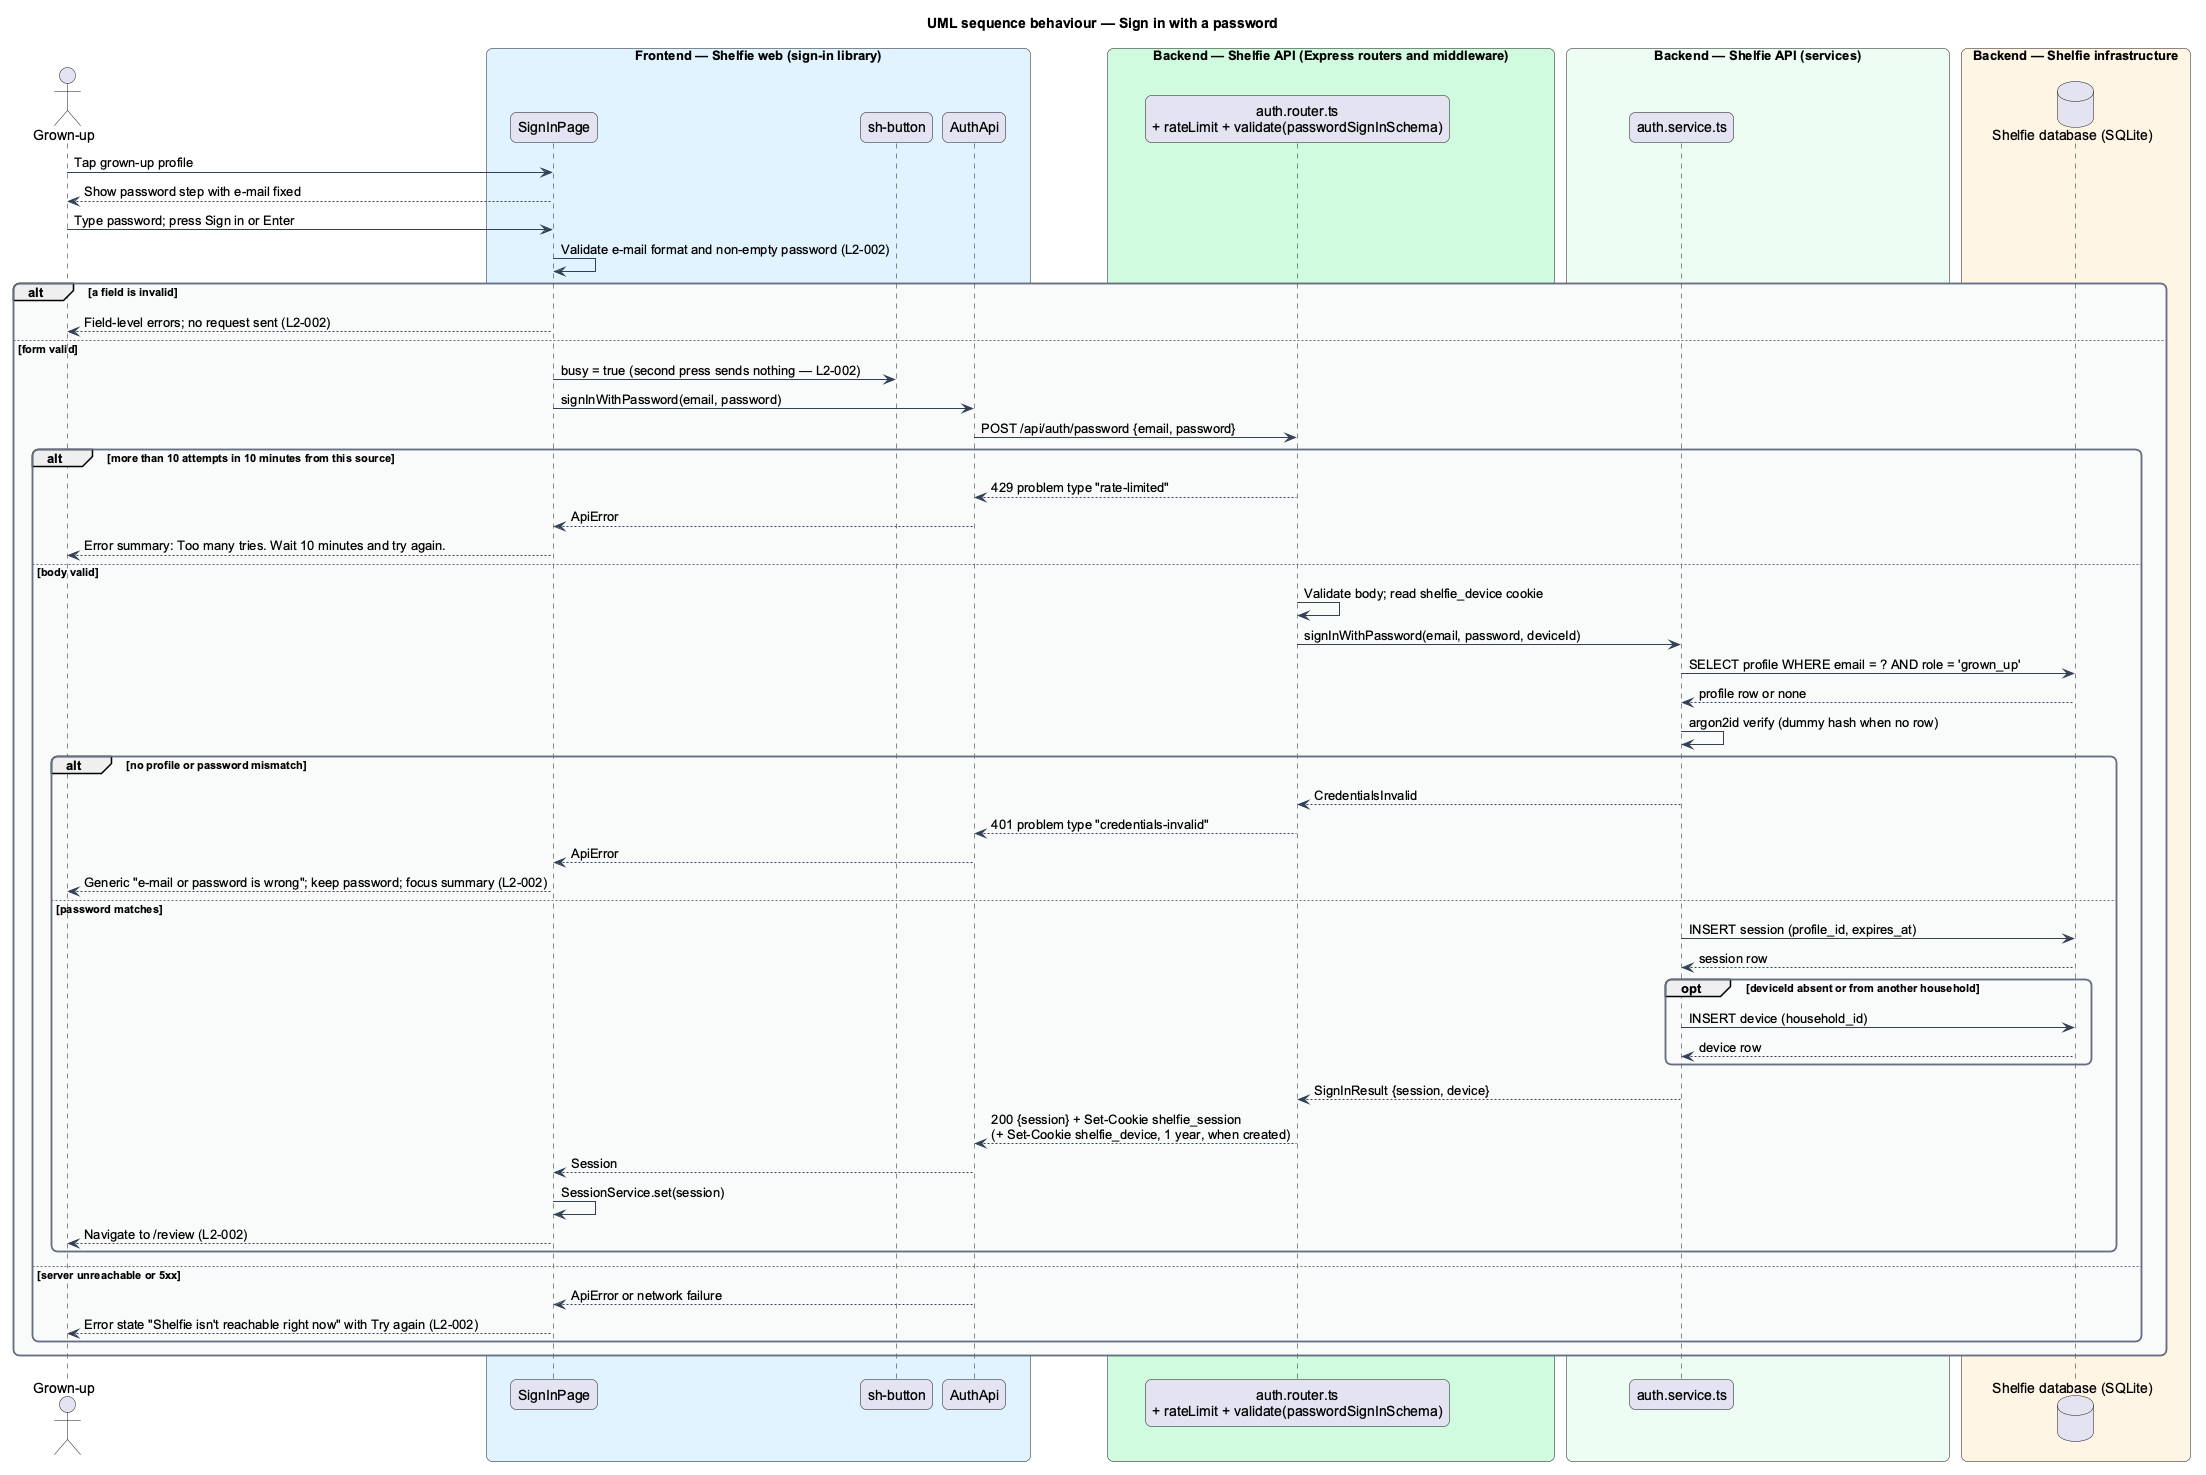

The diagram above was rendered by PlantUML. Its source (embedded in the PNG):
@startuml
title UML sequence behaviour — Sign in with a password
skinparam backgroundColor #FFFFFF
skinparam shadowing false
skinparam roundcorner 12
skinparam defaultFontName Arial
skinparam ArrowColor #344054
skinparam rectangle {
  BorderColor #344054
  FontColor #101828
}
skinparam package {
  BorderColor #667085
  FontColor #101828
  BackgroundColor #F9FAFB
}
actor "Grown-up" as grownUp
box "Frontend — Shelfie web (sign-in library)" #E0F2FE
  participant "SignInPage" as page
  participant "sh-button" as button
  participant "AuthApi" as client
end box
box "Backend — Shelfie API (Express routers and middleware)" #D1FADF
  participant "auth.router.ts\n+ rateLimit + validate(passwordSignInSchema)" as router
end box
box "Backend — Shelfie API (services)" #ECFDF3
  participant "auth.service.ts" as service
end box
box "Backend — Shelfie infrastructure" #FFF4E5
  database "Shelfie database (SQLite)" as db
end box

grownUp -> page : Tap grown-up profile
page --> grownUp : Show password step with e-mail fixed
grownUp -> page : Type password; press Sign in or Enter
page -> page : Validate e-mail format and non-empty password (L2-002)
alt a field is invalid
  page --> grownUp : Field-level errors; no request sent (L2-002)
else form valid
  page -> button : busy = true (second press sends nothing — L2-002)
  page -> client : signInWithPassword(email, password)
  client -> router : POST /api/auth/password {email, password}
  alt more than 10 attempts in 10 minutes from this source
    router --> client : 429 problem type "rate-limited"
    client --> page : ApiError
    page --> grownUp : Error summary: Too many tries. Wait 10 minutes and try again.
  else body valid
    router -> router : Validate body; read shelfie_device cookie
    router -> service : signInWithPassword(email, password, deviceId)
    service -> db : SELECT profile WHERE email = ? AND role = 'grown_up'
    db --> service : profile row or none
    service -> service : argon2id verify (dummy hash when no row)
    alt no profile or password mismatch
      service --> router : CredentialsInvalid
      router --> client : 401 problem type "credentials-invalid"
      client --> page : ApiError
      page --> grownUp : Generic "e-mail or password is wrong"; keep password; focus summary (L2-002)
    else password matches
      service -> db : INSERT session (profile_id, expires_at)
      db --> service : session row
      opt deviceId absent or from another household
        service -> db : INSERT device (household_id)
        db --> service : device row
      end
      service --> router : SignInResult {session, device}
      router --> client : 200 {session} + Set-Cookie shelfie_session\n(+ Set-Cookie shelfie_device, 1 year, when created)
      client --> page : Session
      page -> page : SessionService.set(session)
      page --> grownUp : Navigate to /review (L2-002)
    end
  else server unreachable or 5xx
    client --> page : ApiError or network failure
    page --> grownUp : Error state "Shelfie isn't reachable right now" with Try again (L2-002)
  end
end
@enduml